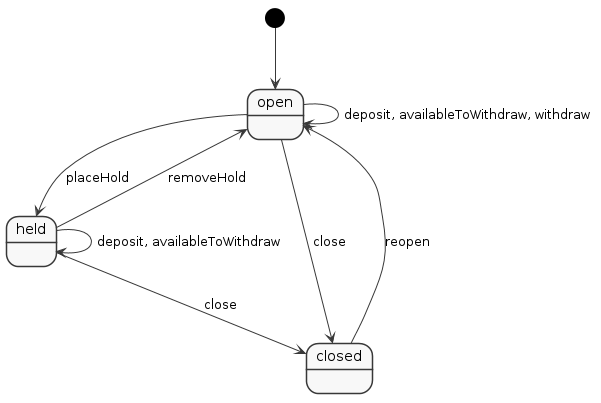

The diagram above was rendered by PlantUML. Its source (embedded in the PNG):
@startuml
skinparam monochrome true
skinparam Shadowing false
[*] --> open
held --> held: deposit, availableToWithdraw
held --> closed: close
held --> open: removeHold
closed --> open: reopen
open --> held: placeHold
open --> closed: close
open --> open: deposit, availableToWithdraw, withdraw
@enduml